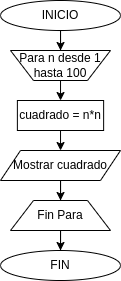

The diagram above was exported from draw.io. Its source (the exported page's mxGraphModel, read from the mxfile embedded in the PNG):
<mxGraphModel dx="813" dy="435" grid="1" gridSize="10" guides="1" tooltips="1" connect="1" arrows="1" fold="1" page="1" pageScale="1" pageWidth="827" pageHeight="1169" math="0" shadow="0">
  <root>
    <mxCell id="0" />
    <mxCell id="1" parent="0" />
    <mxCell id="vzeAHbEhv8Umnw0JyrSJ-6" value="" style="edgeStyle=orthogonalEdgeStyle;rounded=0;orthogonalLoop=1;jettySize=auto;html=1;fontColor=#000000;" edge="1" parent="1" source="QiKrY_GY4bPT90JJFN31-5" target="vzeAHbEhv8Umnw0JyrSJ-4">
      <mxGeometry relative="1" as="geometry" />
    </mxCell>
    <mxCell id="QiKrY_GY4bPT90JJFN31-5" value="INICIO" style="ellipse;whiteSpace=wrap;html=1;fontColor=#000000;" parent="1" vertex="1">
      <mxGeometry x="160" y="90" width="120" height="30" as="geometry" />
    </mxCell>
    <mxCell id="QiKrY_GY4bPT90JJFN31-6" value="FIN" style="ellipse;whiteSpace=wrap;html=1;fontColor=#000000;" parent="1" vertex="1">
      <mxGeometry x="160" y="340" width="120" height="30" as="geometry" />
    </mxCell>
    <mxCell id="vzeAHbEhv8Umnw0JyrSJ-11" value="" style="edgeStyle=orthogonalEdgeStyle;rounded=0;orthogonalLoop=1;jettySize=auto;html=1;fontColor=#000000;" edge="1" parent="1" source="QiKrY_GY4bPT90JJFN31-23" target="vzeAHbEhv8Umnw0JyrSJ-9">
      <mxGeometry relative="1" as="geometry" />
    </mxCell>
    <mxCell id="QiKrY_GY4bPT90JJFN31-23" value="&lt;font&gt;Mostrar cuadrado&lt;br&gt;&lt;/font&gt;" style="shape=parallelogram;perimeter=parallelogramPerimeter;whiteSpace=wrap;html=1;fixedSize=1;fontColor=#000000;" parent="1" vertex="1">
      <mxGeometry x="160" y="240" width="120" height="30" as="geometry" />
    </mxCell>
    <mxCell id="vzeAHbEhv8Umnw0JyrSJ-14" value="" style="edgeStyle=orthogonalEdgeStyle;rounded=0;orthogonalLoop=1;jettySize=auto;html=1;fontColor=#000000;" edge="1" parent="1" source="vzeAHbEhv8Umnw0JyrSJ-4" target="vzeAHbEhv8Umnw0JyrSJ-13">
      <mxGeometry relative="1" as="geometry" />
    </mxCell>
    <mxCell id="vzeAHbEhv8Umnw0JyrSJ-4" value="Para n desde 1 hasta 100" style="verticalLabelPosition=middle;verticalAlign=middle;html=1;shape=trapezoid;perimeter=trapezoidPerimeter;whiteSpace=wrap;size=0.23;arcSize=10;flipV=1;labelPosition=center;align=center;fontColor=#000000;" vertex="1" parent="1">
      <mxGeometry x="170" y="140" width="100" height="30" as="geometry" />
    </mxCell>
    <mxCell id="vzeAHbEhv8Umnw0JyrSJ-12" value="" style="edgeStyle=orthogonalEdgeStyle;rounded=0;orthogonalLoop=1;jettySize=auto;html=1;fontColor=#000000;" edge="1" parent="1" source="vzeAHbEhv8Umnw0JyrSJ-9" target="QiKrY_GY4bPT90JJFN31-6">
      <mxGeometry relative="1" as="geometry" />
    </mxCell>
    <mxCell id="vzeAHbEhv8Umnw0JyrSJ-9" value="Fin Para" style="verticalLabelPosition=middle;verticalAlign=middle;html=1;shape=trapezoid;perimeter=trapezoidPerimeter;whiteSpace=wrap;size=0.23;arcSize=10;flipV=1;labelPosition=center;align=center;fontColor=#000000;rotation=0;direction=west;flipH=0;" vertex="1" parent="1">
      <mxGeometry x="170" y="290" width="100" height="30" as="geometry" />
    </mxCell>
    <mxCell id="vzeAHbEhv8Umnw0JyrSJ-21" value="" style="edgeStyle=orthogonalEdgeStyle;rounded=0;orthogonalLoop=1;jettySize=auto;html=1;fontColor=#000000;entryX=0.5;entryY=0;entryDx=0;entryDy=0;" edge="1" parent="1" source="vzeAHbEhv8Umnw0JyrSJ-13" target="QiKrY_GY4bPT90JJFN31-23">
      <mxGeometry relative="1" as="geometry" />
    </mxCell>
    <mxCell id="vzeAHbEhv8Umnw0JyrSJ-13" value="cuadrado = n*n" style="rounded=0;whiteSpace=wrap;html=1;fontColor=#000000;" vertex="1" parent="1">
      <mxGeometry x="176.88" y="190" width="86.25" height="30" as="geometry" />
    </mxCell>
  </root>
</mxGraphModel>